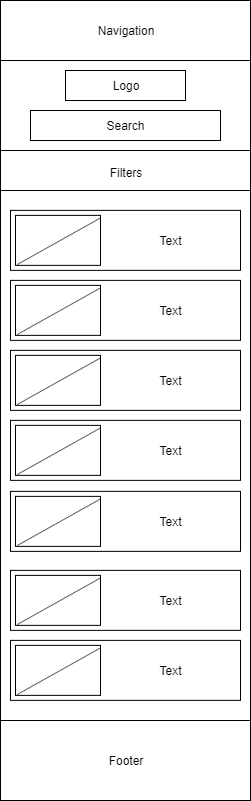

The diagram above was exported from draw.io. Its source (the exported page's mxGraphModel, read from the mxfile embedded in the PNG):
<mxGraphModel dx="1024" dy="485" grid="1" gridSize="10" guides="1" tooltips="1" connect="1" arrows="1" fold="1" page="1" pageScale="1" pageWidth="850" pageHeight="1100" math="0" shadow="0">
  <root>
    <mxCell id="0" />
    <mxCell id="1" parent="0" />
    <mxCell id="Wd7GGAkHfLrFAgMA1KZe-1" value="" style="rounded=0;whiteSpace=wrap;html=1;" parent="1" vertex="1">
      <mxGeometry x="290" y="30" width="250" height="800" as="geometry" />
    </mxCell>
    <mxCell id="Wd7GGAkHfLrFAgMA1KZe-2" value="" style="text;html=1;strokeColor=#000000;fillColor=#ffffff;align=center;verticalAlign=middle;whiteSpace=wrap;rounded=0;fontFamily=Helvetica;fontSize=12;fontColor=#000000;" parent="1" vertex="1">
      <mxGeometry x="290" y="30" width="250" height="60" as="geometry" />
    </mxCell>
    <mxCell id="Wd7GGAkHfLrFAgMA1KZe-3" value="" style="rounded=0;whiteSpace=wrap;html=1;" parent="1" vertex="1">
      <mxGeometry x="355" y="100" width="120" height="30" as="geometry" />
    </mxCell>
    <mxCell id="Wd7GGAkHfLrFAgMA1KZe-4" value="" style="rounded=0;whiteSpace=wrap;html=1;" parent="1" vertex="1">
      <mxGeometry x="320" y="140" width="190" height="30" as="geometry" />
    </mxCell>
    <mxCell id="Wd7GGAkHfLrFAgMA1KZe-5" value="" style="text;html=1;strokeColor=#000000;fillColor=#ffffff;align=center;verticalAlign=middle;whiteSpace=wrap;rounded=0;fontFamily=Helvetica;fontSize=12;fontColor=#000000;" parent="1" vertex="1">
      <mxGeometry x="290" y="180" width="250" height="40" as="geometry" />
    </mxCell>
    <mxCell id="Wd7GGAkHfLrFAgMA1KZe-6" value="" style="group" parent="1" vertex="1" connectable="0">
      <mxGeometry x="300" y="599.8714425223214" width="230" height="60" as="geometry" />
    </mxCell>
    <mxCell id="Wd7GGAkHfLrFAgMA1KZe-13" value="" style="group" parent="Wd7GGAkHfLrFAgMA1KZe-6" vertex="1" connectable="0">
      <mxGeometry width="230" height="60" as="geometry" />
    </mxCell>
    <mxCell id="Wd7GGAkHfLrFAgMA1KZe-7" value="" style="rounded=0;whiteSpace=wrap;html=1;" parent="Wd7GGAkHfLrFAgMA1KZe-13" vertex="1">
      <mxGeometry width="230" height="60" as="geometry" />
    </mxCell>
    <mxCell id="Wd7GGAkHfLrFAgMA1KZe-8" value="" style="rounded=0;whiteSpace=wrap;html=1;" parent="Wd7GGAkHfLrFAgMA1KZe-13" vertex="1">
      <mxGeometry x="5" y="5" width="85" height="50" as="geometry" />
    </mxCell>
    <mxCell id="Wd7GGAkHfLrFAgMA1KZe-9" value="" style="endArrow=none;html=1;entryX=0.994;entryY=0.057;entryDx=0;entryDy=0;entryPerimeter=0;exitX=0.02;exitY=0.984;exitDx=0;exitDy=0;exitPerimeter=0;" parent="Wd7GGAkHfLrFAgMA1KZe-13" source="Wd7GGAkHfLrFAgMA1KZe-8" target="Wd7GGAkHfLrFAgMA1KZe-8" edge="1">
      <mxGeometry width="50" height="50" relative="1" as="geometry">
        <mxPoint y="50" as="sourcePoint" />
        <mxPoint x="50" as="targetPoint" />
      </mxGeometry>
    </mxCell>
    <mxCell id="Wd7GGAkHfLrFAgMA1KZe-10" value="Text" style="text;html=1;strokeColor=none;fillColor=none;align=center;verticalAlign=middle;whiteSpace=wrap;rounded=0;" parent="Wd7GGAkHfLrFAgMA1KZe-13" vertex="1">
      <mxGeometry x="140" y="20" width="40" height="20" as="geometry" />
    </mxCell>
    <mxCell id="Wd7GGAkHfLrFAgMA1KZe-11" value="" style="rounded=0;whiteSpace=wrap;html=1;" parent="1" vertex="1">
      <mxGeometry x="290" y="750" width="250" height="80" as="geometry" />
    </mxCell>
    <mxCell id="Wd7GGAkHfLrFAgMA1KZe-12" value="Footer" style="text;html=1;strokeColor=none;fillColor=none;align=center;verticalAlign=middle;whiteSpace=wrap;rounded=0;" parent="1" vertex="1">
      <mxGeometry x="395" y="780" width="40" height="20" as="geometry" />
    </mxCell>
    <mxCell id="Wd7GGAkHfLrFAgMA1KZe-14" value="" style="group" parent="1" vertex="1" connectable="0">
      <mxGeometry x="300" y="239.87144252232144" width="230" height="60" as="geometry" />
    </mxCell>
    <mxCell id="Wd7GGAkHfLrFAgMA1KZe-15" value="" style="rounded=0;whiteSpace=wrap;html=1;" parent="Wd7GGAkHfLrFAgMA1KZe-14" vertex="1">
      <mxGeometry width="230" height="60" as="geometry" />
    </mxCell>
    <mxCell id="Wd7GGAkHfLrFAgMA1KZe-16" value="" style="rounded=0;whiteSpace=wrap;html=1;" parent="Wd7GGAkHfLrFAgMA1KZe-14" vertex="1">
      <mxGeometry x="5" y="5" width="85" height="50" as="geometry" />
    </mxCell>
    <mxCell id="Wd7GGAkHfLrFAgMA1KZe-17" value="" style="endArrow=none;html=1;entryX=0.994;entryY=0.057;entryDx=0;entryDy=0;entryPerimeter=0;exitX=0.02;exitY=0.984;exitDx=0;exitDy=0;exitPerimeter=0;" parent="Wd7GGAkHfLrFAgMA1KZe-14" source="Wd7GGAkHfLrFAgMA1KZe-16" target="Wd7GGAkHfLrFAgMA1KZe-16" edge="1">
      <mxGeometry width="50" height="50" relative="1" as="geometry">
        <mxPoint y="50" as="sourcePoint" />
        <mxPoint x="50" as="targetPoint" />
      </mxGeometry>
    </mxCell>
    <mxCell id="Wd7GGAkHfLrFAgMA1KZe-18" value="Text" style="text;html=1;strokeColor=none;fillColor=none;align=center;verticalAlign=middle;whiteSpace=wrap;rounded=0;" parent="Wd7GGAkHfLrFAgMA1KZe-14" vertex="1">
      <mxGeometry x="140" y="20" width="40" height="20" as="geometry" />
    </mxCell>
    <mxCell id="Wd7GGAkHfLrFAgMA1KZe-19" value="" style="group" parent="1" vertex="1" connectable="0">
      <mxGeometry x="300" y="309.87144252232144" width="230" height="60" as="geometry" />
    </mxCell>
    <mxCell id="Wd7GGAkHfLrFAgMA1KZe-20" value="" style="rounded=0;whiteSpace=wrap;html=1;" parent="Wd7GGAkHfLrFAgMA1KZe-19" vertex="1">
      <mxGeometry width="230" height="60" as="geometry" />
    </mxCell>
    <mxCell id="Wd7GGAkHfLrFAgMA1KZe-21" value="" style="rounded=0;whiteSpace=wrap;html=1;" parent="Wd7GGAkHfLrFAgMA1KZe-19" vertex="1">
      <mxGeometry x="5" y="5" width="85" height="50" as="geometry" />
    </mxCell>
    <mxCell id="Wd7GGAkHfLrFAgMA1KZe-22" value="" style="endArrow=none;html=1;entryX=0.994;entryY=0.057;entryDx=0;entryDy=0;entryPerimeter=0;exitX=0.02;exitY=0.984;exitDx=0;exitDy=0;exitPerimeter=0;" parent="Wd7GGAkHfLrFAgMA1KZe-19" source="Wd7GGAkHfLrFAgMA1KZe-21" target="Wd7GGAkHfLrFAgMA1KZe-21" edge="1">
      <mxGeometry width="50" height="50" relative="1" as="geometry">
        <mxPoint y="50" as="sourcePoint" />
        <mxPoint x="50" as="targetPoint" />
      </mxGeometry>
    </mxCell>
    <mxCell id="Wd7GGAkHfLrFAgMA1KZe-23" value="Text" style="text;html=1;strokeColor=none;fillColor=none;align=center;verticalAlign=middle;whiteSpace=wrap;rounded=0;" parent="Wd7GGAkHfLrFAgMA1KZe-19" vertex="1">
      <mxGeometry x="140" y="20" width="40" height="20" as="geometry" />
    </mxCell>
    <mxCell id="Wd7GGAkHfLrFAgMA1KZe-24" value="" style="group" parent="1" vertex="1" connectable="0">
      <mxGeometry x="300" y="379.87144252232144" width="230" height="60" as="geometry" />
    </mxCell>
    <mxCell id="Wd7GGAkHfLrFAgMA1KZe-25" value="" style="rounded=0;whiteSpace=wrap;html=1;" parent="Wd7GGAkHfLrFAgMA1KZe-24" vertex="1">
      <mxGeometry width="230" height="60" as="geometry" />
    </mxCell>
    <mxCell id="Wd7GGAkHfLrFAgMA1KZe-26" value="" style="rounded=0;whiteSpace=wrap;html=1;" parent="Wd7GGAkHfLrFAgMA1KZe-24" vertex="1">
      <mxGeometry x="5" y="5" width="85" height="50" as="geometry" />
    </mxCell>
    <mxCell id="Wd7GGAkHfLrFAgMA1KZe-27" value="" style="endArrow=none;html=1;entryX=0.994;entryY=0.057;entryDx=0;entryDy=0;entryPerimeter=0;exitX=0.02;exitY=0.984;exitDx=0;exitDy=0;exitPerimeter=0;" parent="Wd7GGAkHfLrFAgMA1KZe-24" source="Wd7GGAkHfLrFAgMA1KZe-26" target="Wd7GGAkHfLrFAgMA1KZe-26" edge="1">
      <mxGeometry width="50" height="50" relative="1" as="geometry">
        <mxPoint y="50" as="sourcePoint" />
        <mxPoint x="50" as="targetPoint" />
      </mxGeometry>
    </mxCell>
    <mxCell id="Wd7GGAkHfLrFAgMA1KZe-28" value="Text" style="text;html=1;strokeColor=none;fillColor=none;align=center;verticalAlign=middle;whiteSpace=wrap;rounded=0;" parent="Wd7GGAkHfLrFAgMA1KZe-24" vertex="1">
      <mxGeometry x="140" y="20" width="40" height="20" as="geometry" />
    </mxCell>
    <mxCell id="Wd7GGAkHfLrFAgMA1KZe-29" value="" style="group" parent="1" vertex="1" connectable="0">
      <mxGeometry x="300" y="449.87144252232144" width="230" height="60" as="geometry" />
    </mxCell>
    <mxCell id="Wd7GGAkHfLrFAgMA1KZe-30" value="" style="rounded=0;whiteSpace=wrap;html=1;" parent="Wd7GGAkHfLrFAgMA1KZe-29" vertex="1">
      <mxGeometry width="230" height="60" as="geometry" />
    </mxCell>
    <mxCell id="Wd7GGAkHfLrFAgMA1KZe-31" value="" style="rounded=0;whiteSpace=wrap;html=1;" parent="Wd7GGAkHfLrFAgMA1KZe-29" vertex="1">
      <mxGeometry x="5" y="5" width="85" height="50" as="geometry" />
    </mxCell>
    <mxCell id="Wd7GGAkHfLrFAgMA1KZe-32" value="" style="endArrow=none;html=1;entryX=0.994;entryY=0.057;entryDx=0;entryDy=0;entryPerimeter=0;exitX=0.02;exitY=0.984;exitDx=0;exitDy=0;exitPerimeter=0;" parent="Wd7GGAkHfLrFAgMA1KZe-29" source="Wd7GGAkHfLrFAgMA1KZe-31" target="Wd7GGAkHfLrFAgMA1KZe-31" edge="1">
      <mxGeometry width="50" height="50" relative="1" as="geometry">
        <mxPoint y="50" as="sourcePoint" />
        <mxPoint x="50" as="targetPoint" />
      </mxGeometry>
    </mxCell>
    <mxCell id="Wd7GGAkHfLrFAgMA1KZe-33" value="Text" style="text;html=1;strokeColor=none;fillColor=none;align=center;verticalAlign=middle;whiteSpace=wrap;rounded=0;" parent="Wd7GGAkHfLrFAgMA1KZe-29" vertex="1">
      <mxGeometry x="140" y="20" width="40" height="20" as="geometry" />
    </mxCell>
    <mxCell id="Wd7GGAkHfLrFAgMA1KZe-34" value="" style="group" parent="1" vertex="1" connectable="0">
      <mxGeometry x="300" y="520.8714425223214" width="230" height="60" as="geometry" />
    </mxCell>
    <mxCell id="Wd7GGAkHfLrFAgMA1KZe-35" value="" style="rounded=0;whiteSpace=wrap;html=1;" parent="Wd7GGAkHfLrFAgMA1KZe-34" vertex="1">
      <mxGeometry width="230" height="60" as="geometry" />
    </mxCell>
    <mxCell id="Wd7GGAkHfLrFAgMA1KZe-36" value="" style="rounded=0;whiteSpace=wrap;html=1;" parent="Wd7GGAkHfLrFAgMA1KZe-34" vertex="1">
      <mxGeometry x="5" y="5" width="85" height="50" as="geometry" />
    </mxCell>
    <mxCell id="Wd7GGAkHfLrFAgMA1KZe-37" value="" style="endArrow=none;html=1;entryX=0.994;entryY=0.057;entryDx=0;entryDy=0;entryPerimeter=0;exitX=0.02;exitY=0.984;exitDx=0;exitDy=0;exitPerimeter=0;" parent="Wd7GGAkHfLrFAgMA1KZe-34" source="Wd7GGAkHfLrFAgMA1KZe-36" target="Wd7GGAkHfLrFAgMA1KZe-36" edge="1">
      <mxGeometry width="50" height="50" relative="1" as="geometry">
        <mxPoint y="50" as="sourcePoint" />
        <mxPoint x="50" as="targetPoint" />
      </mxGeometry>
    </mxCell>
    <mxCell id="Wd7GGAkHfLrFAgMA1KZe-38" value="Text" style="text;html=1;strokeColor=none;fillColor=none;align=center;verticalAlign=middle;whiteSpace=wrap;rounded=0;" parent="Wd7GGAkHfLrFAgMA1KZe-34" vertex="1">
      <mxGeometry x="140" y="20" width="40" height="20" as="geometry" />
    </mxCell>
    <mxCell id="Wd7GGAkHfLrFAgMA1KZe-40" value="" style="group" parent="1" vertex="1" connectable="0">
      <mxGeometry x="300" y="669.8714425223214" width="230" height="60" as="geometry" />
    </mxCell>
    <mxCell id="Wd7GGAkHfLrFAgMA1KZe-41" value="" style="rounded=0;whiteSpace=wrap;html=1;" parent="Wd7GGAkHfLrFAgMA1KZe-40" vertex="1">
      <mxGeometry width="230" height="60" as="geometry" />
    </mxCell>
    <mxCell id="Wd7GGAkHfLrFAgMA1KZe-42" value="" style="rounded=0;whiteSpace=wrap;html=1;" parent="Wd7GGAkHfLrFAgMA1KZe-40" vertex="1">
      <mxGeometry x="5" y="5" width="85" height="50" as="geometry" />
    </mxCell>
    <mxCell id="Wd7GGAkHfLrFAgMA1KZe-43" value="" style="endArrow=none;html=1;entryX=0.994;entryY=0.057;entryDx=0;entryDy=0;entryPerimeter=0;exitX=0.02;exitY=0.984;exitDx=0;exitDy=0;exitPerimeter=0;" parent="Wd7GGAkHfLrFAgMA1KZe-40" source="Wd7GGAkHfLrFAgMA1KZe-42" target="Wd7GGAkHfLrFAgMA1KZe-42" edge="1">
      <mxGeometry width="50" height="50" relative="1" as="geometry">
        <mxPoint y="50" as="sourcePoint" />
        <mxPoint x="50" as="targetPoint" />
      </mxGeometry>
    </mxCell>
    <mxCell id="Wd7GGAkHfLrFAgMA1KZe-44" value="Text" style="text;html=1;strokeColor=none;fillColor=none;align=center;verticalAlign=middle;whiteSpace=wrap;rounded=0;" parent="Wd7GGAkHfLrFAgMA1KZe-40" vertex="1">
      <mxGeometry x="140" y="20" width="40" height="20" as="geometry" />
    </mxCell>
    <mxCell id="Wd7GGAkHfLrFAgMA1KZe-45" value="Navigation" style="text;html=1;strokeColor=none;fillColor=none;align=center;verticalAlign=middle;whiteSpace=wrap;rounded=0;" parent="1" vertex="1">
      <mxGeometry x="395" y="50" width="40" height="20" as="geometry" />
    </mxCell>
    <mxCell id="Wd7GGAkHfLrFAgMA1KZe-46" value="Logo" style="text;html=1;strokeColor=none;fillColor=none;align=center;verticalAlign=middle;whiteSpace=wrap;rounded=0;" parent="1" vertex="1">
      <mxGeometry x="395" y="105" width="40" height="20" as="geometry" />
    </mxCell>
    <mxCell id="Wd7GGAkHfLrFAgMA1KZe-47" value="Search" style="text;html=1;strokeColor=none;fillColor=none;align=center;verticalAlign=middle;whiteSpace=wrap;rounded=0;" parent="1" vertex="1">
      <mxGeometry x="395" y="145" width="40" height="20" as="geometry" />
    </mxCell>
    <mxCell id="Wd7GGAkHfLrFAgMA1KZe-48" value="Filters" style="text;html=1;strokeColor=none;fillColor=none;align=center;verticalAlign=middle;whiteSpace=wrap;rounded=0;" parent="1" vertex="1">
      <mxGeometry x="395" y="192" width="40" height="20" as="geometry" />
    </mxCell>
  </root>
</mxGraphModel>